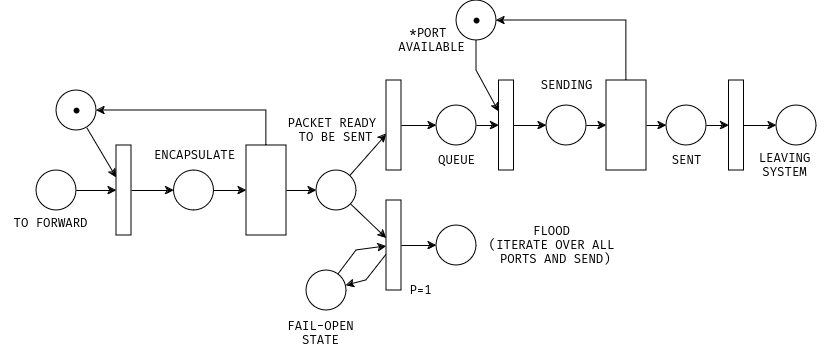

The diagram above was exported from draw.io. Its source (the exported page's mxGraphModel, read from the mxfile embedded in the PNG):
<mxGraphModel dx="789" dy="405" grid="1" gridSize="10" guides="1" tooltips="1" connect="1" arrows="0" fold="1" page="1" pageScale="1" pageWidth="827" pageHeight="1169" math="0" shadow="0">
  <root>
    <mxCell id="0" />
    <mxCell id="1" parent="0" />
    <mxCell id="0sNgB5W1Smp9vC3g5agu-169" value="" style="ellipse;whiteSpace=wrap;html=1;aspect=fixed;" vertex="1" parent="1">
      <mxGeometry x="40" y="250" width="40" height="40" as="geometry" />
    </mxCell>
    <mxCell id="0sNgB5W1Smp9vC3g5agu-171" value="" style="rounded=0;whiteSpace=wrap;html=1;" vertex="1" parent="1">
      <mxGeometry x="120" y="225" width="15" height="90" as="geometry" />
    </mxCell>
    <mxCell id="0sNgB5W1Smp9vC3g5agu-172" value="" style="ellipse;whiteSpace=wrap;html=1;aspect=fixed;" vertex="1" parent="1">
      <mxGeometry x="177.5" y="250" width="40" height="40" as="geometry" />
    </mxCell>
    <mxCell id="0sNgB5W1Smp9vC3g5agu-173" value="" style="rounded=0;whiteSpace=wrap;html=1;" vertex="1" parent="1">
      <mxGeometry x="250" y="225" width="40" height="90" as="geometry" />
    </mxCell>
    <mxCell id="0sNgB5W1Smp9vC3g5agu-174" value="" style="ellipse;whiteSpace=wrap;html=1;aspect=fixed;" vertex="1" parent="1">
      <mxGeometry x="320" y="250" width="40" height="40" as="geometry" />
    </mxCell>
    <mxCell id="0sNgB5W1Smp9vC3g5agu-175" value="" style="rounded=0;whiteSpace=wrap;html=1;" vertex="1" parent="1">
      <mxGeometry x="390" y="160" width="15" height="90" as="geometry" />
    </mxCell>
    <mxCell id="0sNgB5W1Smp9vC3g5agu-176" value="" style="rounded=0;whiteSpace=wrap;html=1;" vertex="1" parent="1">
      <mxGeometry x="390" y="280" width="15" height="90" as="geometry" />
    </mxCell>
    <mxCell id="0sNgB5W1Smp9vC3g5agu-179" value="" style="ellipse;whiteSpace=wrap;html=1;aspect=fixed;" vertex="1" parent="1">
      <mxGeometry x="440" y="185" width="40" height="40" as="geometry" />
    </mxCell>
    <mxCell id="0sNgB5W1Smp9vC3g5agu-180" value="" style="rounded=0;whiteSpace=wrap;html=1;" vertex="1" parent="1">
      <mxGeometry x="502.5" y="160" width="15" height="90" as="geometry" />
    </mxCell>
    <mxCell id="0sNgB5W1Smp9vC3g5agu-181" value="" style="ellipse;whiteSpace=wrap;html=1;aspect=fixed;" vertex="1" parent="1">
      <mxGeometry x="550" y="185" width="40" height="40" as="geometry" />
    </mxCell>
    <mxCell id="0sNgB5W1Smp9vC3g5agu-182" value="" style="rounded=0;whiteSpace=wrap;html=1;" vertex="1" parent="1">
      <mxGeometry x="610" y="160" width="40" height="90" as="geometry" />
    </mxCell>
    <mxCell id="0sNgB5W1Smp9vC3g5agu-184" value="" style="ellipse;whiteSpace=wrap;html=1;aspect=fixed;" vertex="1" parent="1">
      <mxGeometry x="440" y="305" width="40" height="40" as="geometry" />
    </mxCell>
    <mxCell id="0sNgB5W1Smp9vC3g5agu-185" value="" style="ellipse;whiteSpace=wrap;html=1;aspect=fixed;" vertex="1" parent="1">
      <mxGeometry x="670" y="185" width="40" height="40" as="geometry" />
    </mxCell>
    <mxCell id="0sNgB5W1Smp9vC3g5agu-186" value="" style="rounded=0;whiteSpace=wrap;html=1;" vertex="1" parent="1">
      <mxGeometry x="732.5" y="160" width="15" height="90" as="geometry" />
    </mxCell>
    <mxCell id="0sNgB5W1Smp9vC3g5agu-187" value="" style="ellipse;whiteSpace=wrap;html=1;aspect=fixed;" vertex="1" parent="1">
      <mxGeometry x="780" y="185" width="40" height="40" as="geometry" />
    </mxCell>
    <mxCell id="0sNgB5W1Smp9vC3g5agu-188" value="" style="group" vertex="1" connectable="0" parent="1">
      <mxGeometry x="460" y="80" width="40" height="40" as="geometry" />
    </mxCell>
    <mxCell id="0sNgB5W1Smp9vC3g5agu-189" value="" style="ellipse;whiteSpace=wrap;html=1;aspect=fixed;" vertex="1" parent="0sNgB5W1Smp9vC3g5agu-188">
      <mxGeometry width="40" height="40" as="geometry" />
    </mxCell>
    <mxCell id="0sNgB5W1Smp9vC3g5agu-190" value="" style="shape=waypoint;sketch=0;fillStyle=solid;size=6;pointerEvents=1;points=[];fillColor=none;resizable=0;rotatable=0;perimeter=centerPerimeter;snapToPoint=1;" vertex="1" parent="0sNgB5W1Smp9vC3g5agu-188">
      <mxGeometry x="10" y="10" width="20" height="20" as="geometry" />
    </mxCell>
    <mxCell id="0sNgB5W1Smp9vC3g5agu-191" value="" style="ellipse;whiteSpace=wrap;html=1;aspect=fixed;" vertex="1" parent="1">
      <mxGeometry x="310" y="350" width="40" height="40" as="geometry" />
    </mxCell>
    <mxCell id="0sNgB5W1Smp9vC3g5agu-192" value="" style="endArrow=classic;html=1;rounded=0;" edge="1" parent="1" source="0sNgB5W1Smp9vC3g5agu-169" target="0sNgB5W1Smp9vC3g5agu-171">
      <mxGeometry width="50" height="50" relative="1" as="geometry">
        <mxPoint x="130" y="110" as="sourcePoint" />
        <mxPoint x="290" y="170" as="targetPoint" />
      </mxGeometry>
    </mxCell>
    <mxCell id="0sNgB5W1Smp9vC3g5agu-193" value="" style="endArrow=classic;html=1;rounded=0;" edge="1" parent="1" source="0sNgB5W1Smp9vC3g5agu-171" target="0sNgB5W1Smp9vC3g5agu-172">
      <mxGeometry width="50" height="50" relative="1" as="geometry">
        <mxPoint x="140" y="120" as="sourcePoint" />
        <mxPoint x="300" y="180" as="targetPoint" />
      </mxGeometry>
    </mxCell>
    <mxCell id="0sNgB5W1Smp9vC3g5agu-194" value="" style="endArrow=classic;html=1;rounded=0;" edge="1" parent="1" source="0sNgB5W1Smp9vC3g5agu-223" target="0sNgB5W1Smp9vC3g5agu-171">
      <mxGeometry width="50" height="50" relative="1" as="geometry">
        <mxPoint x="90.2683348361179" y="207.16278822608263" as="sourcePoint" />
        <mxPoint x="310" y="190" as="targetPoint" />
      </mxGeometry>
    </mxCell>
    <mxCell id="0sNgB5W1Smp9vC3g5agu-195" value="" style="endArrow=classic;html=1;rounded=0;" edge="1" parent="1" source="0sNgB5W1Smp9vC3g5agu-172" target="0sNgB5W1Smp9vC3g5agu-173">
      <mxGeometry width="50" height="50" relative="1" as="geometry">
        <mxPoint x="160" y="140" as="sourcePoint" />
        <mxPoint x="320" y="200" as="targetPoint" />
      </mxGeometry>
    </mxCell>
    <mxCell id="0sNgB5W1Smp9vC3g5agu-196" value="" style="endArrow=classic;html=1;rounded=0;" edge="1" parent="1" source="0sNgB5W1Smp9vC3g5agu-173" target="0sNgB5W1Smp9vC3g5agu-174">
      <mxGeometry width="50" height="50" relative="1" as="geometry">
        <mxPoint x="170" y="150" as="sourcePoint" />
        <mxPoint x="330" y="210" as="targetPoint" />
      </mxGeometry>
    </mxCell>
    <mxCell id="0sNgB5W1Smp9vC3g5agu-197" value="" style="endArrow=classic;html=1;rounded=0;" edge="1" parent="1" source="0sNgB5W1Smp9vC3g5agu-173" target="0sNgB5W1Smp9vC3g5agu-223">
      <mxGeometry width="50" height="50" relative="1" as="geometry">
        <mxPoint x="180" y="160" as="sourcePoint" />
        <mxPoint x="100" y="190" as="targetPoint" />
        <Array as="points">
          <mxPoint x="270" y="190" />
        </Array>
      </mxGeometry>
    </mxCell>
    <mxCell id="0sNgB5W1Smp9vC3g5agu-198" value="" style="endArrow=classic;html=1;rounded=0;" edge="1" parent="1" source="0sNgB5W1Smp9vC3g5agu-174" target="0sNgB5W1Smp9vC3g5agu-175">
      <mxGeometry width="50" height="50" relative="1" as="geometry">
        <mxPoint x="190" y="170" as="sourcePoint" />
        <mxPoint x="350" y="230" as="targetPoint" />
      </mxGeometry>
    </mxCell>
    <mxCell id="0sNgB5W1Smp9vC3g5agu-199" value="" style="endArrow=classic;html=1;rounded=0;" edge="1" parent="1" source="0sNgB5W1Smp9vC3g5agu-174" target="0sNgB5W1Smp9vC3g5agu-176">
      <mxGeometry width="50" height="50" relative="1" as="geometry">
        <mxPoint x="200" y="180" as="sourcePoint" />
        <mxPoint x="360" y="240" as="targetPoint" />
      </mxGeometry>
    </mxCell>
    <mxCell id="0sNgB5W1Smp9vC3g5agu-200" value="" style="endArrow=classic;html=1;rounded=0;" edge="1" parent="1" source="0sNgB5W1Smp9vC3g5agu-191" target="0sNgB5W1Smp9vC3g5agu-176">
      <mxGeometry width="50" height="50" relative="1" as="geometry">
        <mxPoint x="364" y="294" as="sourcePoint" />
        <mxPoint x="400" y="328" as="targetPoint" />
        <Array as="points">
          <mxPoint x="360" y="330" />
        </Array>
      </mxGeometry>
    </mxCell>
    <mxCell id="0sNgB5W1Smp9vC3g5agu-201" value="" style="endArrow=classic;html=1;rounded=0;" edge="1" parent="1" source="0sNgB5W1Smp9vC3g5agu-176" target="0sNgB5W1Smp9vC3g5agu-191">
      <mxGeometry width="50" height="50" relative="1" as="geometry">
        <mxPoint x="366" y="458" as="sourcePoint" />
        <mxPoint x="414" y="430" as="targetPoint" />
        <Array as="points">
          <mxPoint x="370" y="360" />
        </Array>
      </mxGeometry>
    </mxCell>
    <mxCell id="0sNgB5W1Smp9vC3g5agu-202" value="" style="endArrow=classic;html=1;rounded=0;" edge="1" parent="1" source="0sNgB5W1Smp9vC3g5agu-176" target="0sNgB5W1Smp9vC3g5agu-184">
      <mxGeometry width="50" height="50" relative="1" as="geometry">
        <mxPoint x="363" y="265" as="sourcePoint" />
        <mxPoint x="400" y="223" as="targetPoint" />
      </mxGeometry>
    </mxCell>
    <mxCell id="0sNgB5W1Smp9vC3g5agu-203" value="" style="endArrow=classic;html=1;rounded=0;" edge="1" parent="1" source="0sNgB5W1Smp9vC3g5agu-175" target="0sNgB5W1Smp9vC3g5agu-179">
      <mxGeometry width="50" height="50" relative="1" as="geometry">
        <mxPoint x="415" y="335" as="sourcePoint" />
        <mxPoint x="450" y="335" as="targetPoint" />
      </mxGeometry>
    </mxCell>
    <mxCell id="0sNgB5W1Smp9vC3g5agu-204" value="" style="endArrow=classic;html=1;rounded=0;" edge="1" parent="1" source="0sNgB5W1Smp9vC3g5agu-179" target="0sNgB5W1Smp9vC3g5agu-180">
      <mxGeometry width="50" height="50" relative="1" as="geometry">
        <mxPoint x="425" y="345" as="sourcePoint" />
        <mxPoint x="460" y="345" as="targetPoint" />
      </mxGeometry>
    </mxCell>
    <mxCell id="0sNgB5W1Smp9vC3g5agu-205" value="" style="endArrow=classic;html=1;rounded=0;" edge="1" parent="1" source="0sNgB5W1Smp9vC3g5agu-180" target="0sNgB5W1Smp9vC3g5agu-181">
      <mxGeometry width="50" height="50" relative="1" as="geometry">
        <mxPoint x="490" y="215" as="sourcePoint" />
        <mxPoint x="513" y="215" as="targetPoint" />
      </mxGeometry>
    </mxCell>
    <mxCell id="0sNgB5W1Smp9vC3g5agu-206" value="" style="endArrow=classic;html=1;rounded=0;" edge="1" parent="1" source="0sNgB5W1Smp9vC3g5agu-181" target="0sNgB5W1Smp9vC3g5agu-182">
      <mxGeometry width="50" height="50" relative="1" as="geometry">
        <mxPoint x="500" y="225" as="sourcePoint" />
        <mxPoint x="523" y="225" as="targetPoint" />
      </mxGeometry>
    </mxCell>
    <mxCell id="0sNgB5W1Smp9vC3g5agu-207" value="" style="endArrow=classic;html=1;rounded=0;" edge="1" parent="1" source="0sNgB5W1Smp9vC3g5agu-182" target="0sNgB5W1Smp9vC3g5agu-185">
      <mxGeometry width="50" height="50" relative="1" as="geometry">
        <mxPoint x="510" y="235" as="sourcePoint" />
        <mxPoint x="533" y="235" as="targetPoint" />
      </mxGeometry>
    </mxCell>
    <mxCell id="0sNgB5W1Smp9vC3g5agu-208" value="" style="endArrow=classic;html=1;rounded=0;" edge="1" parent="1" source="0sNgB5W1Smp9vC3g5agu-185" target="0sNgB5W1Smp9vC3g5agu-186">
      <mxGeometry width="50" height="50" relative="1" as="geometry">
        <mxPoint x="520" y="245" as="sourcePoint" />
        <mxPoint x="543" y="245" as="targetPoint" />
      </mxGeometry>
    </mxCell>
    <mxCell id="0sNgB5W1Smp9vC3g5agu-209" value="" style="endArrow=classic;html=1;rounded=0;" edge="1" parent="1" source="0sNgB5W1Smp9vC3g5agu-186" target="0sNgB5W1Smp9vC3g5agu-187">
      <mxGeometry width="50" height="50" relative="1" as="geometry">
        <mxPoint x="530" y="255" as="sourcePoint" />
        <mxPoint x="553" y="255" as="targetPoint" />
      </mxGeometry>
    </mxCell>
    <mxCell id="0sNgB5W1Smp9vC3g5agu-210" value="" style="endArrow=classic;html=1;rounded=0;" edge="1" parent="1" source="0sNgB5W1Smp9vC3g5agu-189" target="0sNgB5W1Smp9vC3g5agu-180">
      <mxGeometry width="50" height="50" relative="1" as="geometry">
        <mxPoint x="540" y="265" as="sourcePoint" />
        <mxPoint x="563" y="265" as="targetPoint" />
        <Array as="points">
          <mxPoint x="480" y="150" />
        </Array>
      </mxGeometry>
    </mxCell>
    <mxCell id="0sNgB5W1Smp9vC3g5agu-211" value="" style="endArrow=classic;html=1;rounded=0;" edge="1" parent="1" source="0sNgB5W1Smp9vC3g5agu-182" target="0sNgB5W1Smp9vC3g5agu-189">
      <mxGeometry width="50" height="50" relative="1" as="geometry">
        <mxPoint x="550" y="275" as="sourcePoint" />
        <mxPoint x="573" y="275" as="targetPoint" />
        <Array as="points">
          <mxPoint x="630" y="100" />
        </Array>
      </mxGeometry>
    </mxCell>
    <mxCell id="0sNgB5W1Smp9vC3g5agu-212" value="TO FORWARD" style="text;html=1;align=center;verticalAlign=middle;resizable=0;points=[];autosize=1;strokeColor=none;fillColor=none;" vertex="1" parent="1">
      <mxGeometry x="4" y="288" width="100" height="30" as="geometry" />
    </mxCell>
    <mxCell id="0sNgB5W1Smp9vC3g5agu-213" value="ENCAPSULATE" style="text;html=1;align=center;verticalAlign=middle;resizable=0;points=[];autosize=1;strokeColor=none;fillColor=none;" vertex="1" parent="1">
      <mxGeometry x="147.5" y="220" width="100" height="30" as="geometry" />
    </mxCell>
    <mxCell id="0sNgB5W1Smp9vC3g5agu-214" value="&lt;div&gt;FAIL-OPEN&lt;/div&gt;&lt;div&gt;STATE&lt;br&gt;&lt;/div&gt;" style="text;html=1;align=center;verticalAlign=middle;resizable=0;points=[];autosize=1;strokeColor=none;fillColor=none;" vertex="1" parent="1">
      <mxGeometry x="279" y="393" width="90" height="40" as="geometry" />
    </mxCell>
    <mxCell id="0sNgB5W1Smp9vC3g5agu-215" value="&lt;div&gt;FLOOD &lt;br&gt;&lt;/div&gt;&lt;div&gt;(ITERATE OVER ALL&lt;/div&gt;&lt;div&gt;&amp;nbsp;PORTS AND SEND)&lt;br&gt;&lt;/div&gt;" style="text;html=1;align=center;verticalAlign=middle;resizable=0;points=[];autosize=1;strokeColor=none;fillColor=none;" vertex="1" parent="1">
      <mxGeometry x="480" y="295" width="150" height="60" as="geometry" />
    </mxCell>
    <mxCell id="0sNgB5W1Smp9vC3g5agu-216" value="&lt;div&gt;PACKET READY&amp;nbsp;&lt;/div&gt;&lt;div&gt;TO BE SENT&lt;/div&gt;" style="text;html=1;align=center;verticalAlign=middle;resizable=0;points=[];autosize=1;strokeColor=none;fillColor=none;" vertex="1" parent="1">
      <mxGeometry x="279" y="190" width="120" height="40" as="geometry" />
    </mxCell>
    <mxCell id="0sNgB5W1Smp9vC3g5agu-217" value="QUEUE" style="text;html=1;align=center;verticalAlign=middle;resizable=0;points=[];autosize=1;strokeColor=none;fillColor=none;" vertex="1" parent="1">
      <mxGeometry x="430" y="225" width="60" height="30" as="geometry" />
    </mxCell>
    <mxCell id="0sNgB5W1Smp9vC3g5agu-218" value="SENDING" style="text;html=1;align=center;verticalAlign=middle;resizable=0;points=[];autosize=1;strokeColor=none;fillColor=none;" vertex="1" parent="1">
      <mxGeometry x="530" y="150" width="80" height="30" as="geometry" />
    </mxCell>
    <mxCell id="0sNgB5W1Smp9vC3g5agu-219" value="&lt;div&gt;*PORT&amp;nbsp;&lt;/div&gt;&lt;div&gt;AVAILABLE&lt;/div&gt;" style="text;html=1;align=center;verticalAlign=middle;resizable=0;points=[];autosize=1;strokeColor=none;fillColor=none;" vertex="1" parent="1">
      <mxGeometry x="390" y="100" width="90" height="40" as="geometry" />
    </mxCell>
    <mxCell id="0sNgB5W1Smp9vC3g5agu-220" value="SENT" style="text;html=1;align=center;verticalAlign=middle;resizable=0;points=[];autosize=1;strokeColor=none;fillColor=none;" vertex="1" parent="1">
      <mxGeometry x="665" y="225" width="50" height="30" as="geometry" />
    </mxCell>
    <mxCell id="0sNgB5W1Smp9vC3g5agu-221" value="&lt;div&gt;LEAVING &lt;br&gt;&lt;/div&gt;&lt;div&gt;SYSTEM&lt;br&gt;&lt;/div&gt;" style="text;html=1;align=center;verticalAlign=middle;resizable=0;points=[];autosize=1;strokeColor=none;fillColor=none;" vertex="1" parent="1">
      <mxGeometry x="747.5" y="225" width="80" height="40" as="geometry" />
    </mxCell>
    <mxCell id="0sNgB5W1Smp9vC3g5agu-222" value="" style="group" vertex="1" connectable="0" parent="1">
      <mxGeometry x="60" y="170" width="40" height="40" as="geometry" />
    </mxCell>
    <mxCell id="0sNgB5W1Smp9vC3g5agu-223" value="" style="ellipse;whiteSpace=wrap;html=1;aspect=fixed;" vertex="1" parent="0sNgB5W1Smp9vC3g5agu-222">
      <mxGeometry width="40" height="40" as="geometry" />
    </mxCell>
    <mxCell id="0sNgB5W1Smp9vC3g5agu-224" value="" style="shape=waypoint;sketch=0;fillStyle=solid;size=6;pointerEvents=1;points=[];fillColor=none;resizable=0;rotatable=0;perimeter=centerPerimeter;snapToPoint=1;" vertex="1" parent="0sNgB5W1Smp9vC3g5agu-222">
      <mxGeometry x="10" y="10" width="20" height="20" as="geometry" />
    </mxCell>
    <mxCell id="0sNgB5W1Smp9vC3g5agu-225" value="P=1" style="text;html=1;align=center;verticalAlign=middle;resizable=0;points=[];autosize=1;strokeColor=none;fillColor=none;" vertex="1" parent="1">
      <mxGeometry x="399" y="355" width="50" height="30" as="geometry" />
    </mxCell>
  </root>
</mxGraphModel>